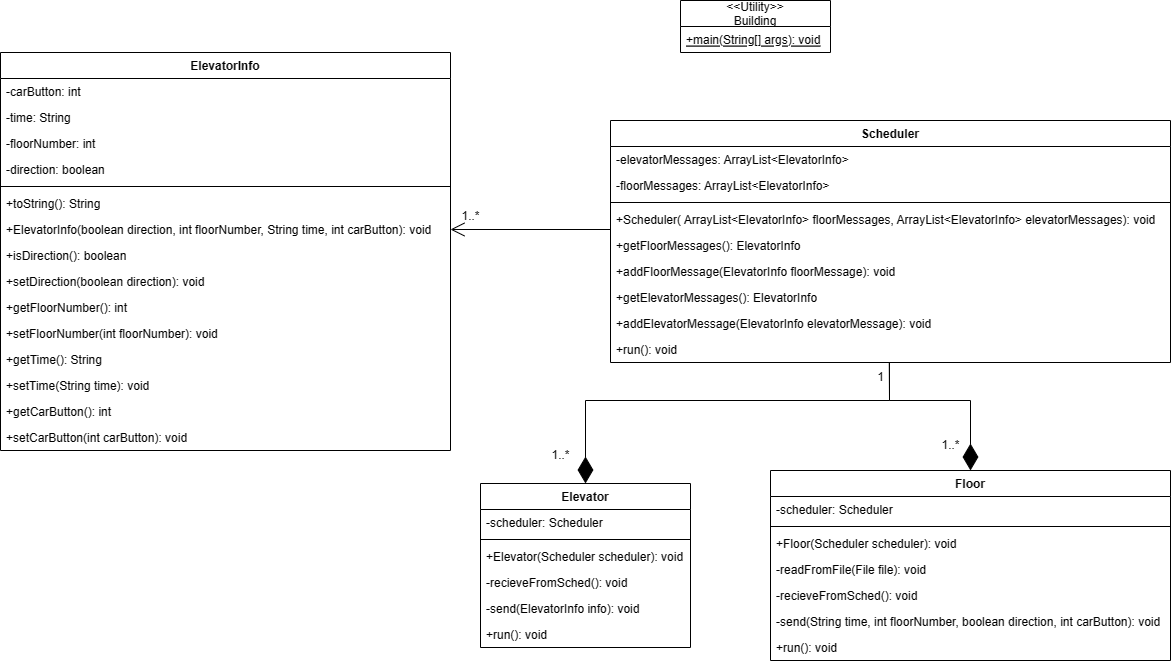

The diagram above was exported from draw.io. Its source (the exported page's mxGraphModel, read from the mxfile embedded in the PNG):
<mxGraphModel dx="2349" dy="708" grid="1" gridSize="10" guides="1" tooltips="1" connect="1" arrows="1" fold="1" page="1" pageScale="1" pageWidth="850" pageHeight="1100" math="0" shadow="0">
  <root>
    <mxCell id="0" />
    <mxCell id="1" parent="0" />
    <mxCell id="2sYNsxGHz6pe2eYIrg_Y-5" value="&lt;&lt;Utility&gt;&gt;&#10;Building" style="swimlane;fontStyle=0;childLayout=stackLayout;horizontal=1;startSize=26;fillColor=none;horizontalStack=0;resizeParent=1;resizeParentMax=0;resizeLast=0;collapsible=1;marginBottom=0;" vertex="1" parent="1">
      <mxGeometry x="350" y="50" width="150" height="52" as="geometry" />
    </mxCell>
    <mxCell id="2sYNsxGHz6pe2eYIrg_Y-6" value="+main(String[] args): void" style="text;strokeColor=none;fillColor=none;align=left;verticalAlign=top;spacingLeft=4;spacingRight=4;overflow=hidden;rotatable=0;points=[[0,0.5],[1,0.5]];portConstraint=eastwest;fontStyle=4" vertex="1" parent="2sYNsxGHz6pe2eYIrg_Y-5">
      <mxGeometry y="26" width="150" height="26" as="geometry" />
    </mxCell>
    <mxCell id="2sYNsxGHz6pe2eYIrg_Y-9" value="Scheduler" style="swimlane;fontStyle=1;align=center;verticalAlign=top;childLayout=stackLayout;horizontal=1;startSize=26;horizontalStack=0;resizeParent=1;resizeParentMax=0;resizeLast=0;collapsible=1;marginBottom=0;" vertex="1" parent="1">
      <mxGeometry x="280" y="170" width="560" height="242" as="geometry" />
    </mxCell>
    <mxCell id="2sYNsxGHz6pe2eYIrg_Y-10" value="-elevatorMessages: ArrayList&lt;ElevatorInfo&gt;" style="text;strokeColor=none;fillColor=none;align=left;verticalAlign=top;spacingLeft=4;spacingRight=4;overflow=hidden;rotatable=0;points=[[0,0.5],[1,0.5]];portConstraint=eastwest;" vertex="1" parent="2sYNsxGHz6pe2eYIrg_Y-9">
      <mxGeometry y="26" width="560" height="26" as="geometry" />
    </mxCell>
    <mxCell id="2sYNsxGHz6pe2eYIrg_Y-15" value="-floorMessages: ArrayList&lt;ElevatorInfo&gt;" style="text;strokeColor=none;fillColor=none;align=left;verticalAlign=top;spacingLeft=4;spacingRight=4;overflow=hidden;rotatable=0;points=[[0,0.5],[1,0.5]];portConstraint=eastwest;" vertex="1" parent="2sYNsxGHz6pe2eYIrg_Y-9">
      <mxGeometry y="52" width="560" height="26" as="geometry" />
    </mxCell>
    <mxCell id="2sYNsxGHz6pe2eYIrg_Y-11" value="" style="line;strokeWidth=1;fillColor=none;align=left;verticalAlign=middle;spacingTop=-1;spacingLeft=3;spacingRight=3;rotatable=0;labelPosition=right;points=[];portConstraint=eastwest;strokeColor=inherit;" vertex="1" parent="2sYNsxGHz6pe2eYIrg_Y-9">
      <mxGeometry y="78" width="560" height="8" as="geometry" />
    </mxCell>
    <mxCell id="2sYNsxGHz6pe2eYIrg_Y-12" value="+Scheduler( ArrayList&lt;ElevatorInfo&gt; floorMessages, ArrayList&lt;ElevatorInfo&gt; elevatorMessages): void" style="text;strokeColor=none;fillColor=none;align=left;verticalAlign=top;spacingLeft=4;spacingRight=4;overflow=hidden;rotatable=0;points=[[0,0.5],[1,0.5]];portConstraint=eastwest;" vertex="1" parent="2sYNsxGHz6pe2eYIrg_Y-9">
      <mxGeometry y="86" width="560" height="26" as="geometry" />
    </mxCell>
    <mxCell id="2sYNsxGHz6pe2eYIrg_Y-14" value="+getFloorMessages(): ElevatorInfo" style="text;strokeColor=none;fillColor=none;align=left;verticalAlign=top;spacingLeft=4;spacingRight=4;overflow=hidden;rotatable=0;points=[[0,0.5],[1,0.5]];portConstraint=eastwest;" vertex="1" parent="2sYNsxGHz6pe2eYIrg_Y-9">
      <mxGeometry y="112" width="560" height="26" as="geometry" />
    </mxCell>
    <mxCell id="2sYNsxGHz6pe2eYIrg_Y-13" value="+addFloorMessage(ElevatorInfo floorMessage): void" style="text;strokeColor=none;fillColor=none;align=left;verticalAlign=top;spacingLeft=4;spacingRight=4;overflow=hidden;rotatable=0;points=[[0,0.5],[1,0.5]];portConstraint=eastwest;" vertex="1" parent="2sYNsxGHz6pe2eYIrg_Y-9">
      <mxGeometry y="138" width="560" height="26" as="geometry" />
    </mxCell>
    <mxCell id="2sYNsxGHz6pe2eYIrg_Y-18" value="+getElevatorMessages(): ElevatorInfo" style="text;strokeColor=none;fillColor=none;align=left;verticalAlign=top;spacingLeft=4;spacingRight=4;overflow=hidden;rotatable=0;points=[[0,0.5],[1,0.5]];portConstraint=eastwest;" vertex="1" parent="2sYNsxGHz6pe2eYIrg_Y-9">
      <mxGeometry y="164" width="560" height="26" as="geometry" />
    </mxCell>
    <mxCell id="2sYNsxGHz6pe2eYIrg_Y-17" value="+addElevatorMessage(ElevatorInfo elevatorMessage): void" style="text;strokeColor=none;fillColor=none;align=left;verticalAlign=top;spacingLeft=4;spacingRight=4;overflow=hidden;rotatable=0;points=[[0,0.5],[1,0.5]];portConstraint=eastwest;" vertex="1" parent="2sYNsxGHz6pe2eYIrg_Y-9">
      <mxGeometry y="190" width="560" height="26" as="geometry" />
    </mxCell>
    <mxCell id="2sYNsxGHz6pe2eYIrg_Y-16" value="+run(): void" style="text;strokeColor=none;fillColor=none;align=left;verticalAlign=top;spacingLeft=4;spacingRight=4;overflow=hidden;rotatable=0;points=[[0,0.5],[1,0.5]];portConstraint=eastwest;" vertex="1" parent="2sYNsxGHz6pe2eYIrg_Y-9">
      <mxGeometry y="216" width="560" height="26" as="geometry" />
    </mxCell>
    <mxCell id="2sYNsxGHz6pe2eYIrg_Y-19" value="ElevatorInfo" style="swimlane;fontStyle=1;align=center;verticalAlign=top;childLayout=stackLayout;horizontal=1;startSize=26;horizontalStack=0;resizeParent=1;resizeParentMax=0;resizeLast=0;collapsible=1;marginBottom=0;" vertex="1" parent="1">
      <mxGeometry x="-330" y="102" width="450" height="398" as="geometry" />
    </mxCell>
    <mxCell id="2sYNsxGHz6pe2eYIrg_Y-20" value="-carButton: int" style="text;strokeColor=none;fillColor=none;align=left;verticalAlign=top;spacingLeft=4;spacingRight=4;overflow=hidden;rotatable=0;points=[[0,0.5],[1,0.5]];portConstraint=eastwest;" vertex="1" parent="2sYNsxGHz6pe2eYIrg_Y-19">
      <mxGeometry y="26" width="450" height="26" as="geometry" />
    </mxCell>
    <mxCell id="2sYNsxGHz6pe2eYIrg_Y-31" value="-time: String" style="text;strokeColor=none;fillColor=none;align=left;verticalAlign=top;spacingLeft=4;spacingRight=4;overflow=hidden;rotatable=0;points=[[0,0.5],[1,0.5]];portConstraint=eastwest;" vertex="1" parent="2sYNsxGHz6pe2eYIrg_Y-19">
      <mxGeometry y="52" width="450" height="26" as="geometry" />
    </mxCell>
    <mxCell id="2sYNsxGHz6pe2eYIrg_Y-32" value="-floorNumber: int" style="text;strokeColor=none;fillColor=none;align=left;verticalAlign=top;spacingLeft=4;spacingRight=4;overflow=hidden;rotatable=0;points=[[0,0.5],[1,0.5]];portConstraint=eastwest;" vertex="1" parent="2sYNsxGHz6pe2eYIrg_Y-19">
      <mxGeometry y="78" width="450" height="26" as="geometry" />
    </mxCell>
    <mxCell id="2sYNsxGHz6pe2eYIrg_Y-34" value="-direction: boolean" style="text;strokeColor=none;fillColor=none;align=left;verticalAlign=top;spacingLeft=4;spacingRight=4;overflow=hidden;rotatable=0;points=[[0,0.5],[1,0.5]];portConstraint=eastwest;" vertex="1" parent="2sYNsxGHz6pe2eYIrg_Y-19">
      <mxGeometry y="104" width="450" height="26" as="geometry" />
    </mxCell>
    <mxCell id="2sYNsxGHz6pe2eYIrg_Y-21" value="" style="line;strokeWidth=1;fillColor=none;align=left;verticalAlign=middle;spacingTop=-1;spacingLeft=3;spacingRight=3;rotatable=0;labelPosition=right;points=[];portConstraint=eastwest;strokeColor=inherit;" vertex="1" parent="2sYNsxGHz6pe2eYIrg_Y-19">
      <mxGeometry y="130" width="450" height="8" as="geometry" />
    </mxCell>
    <mxCell id="2sYNsxGHz6pe2eYIrg_Y-33" value="+toString(): String" style="text;strokeColor=none;fillColor=none;align=left;verticalAlign=top;spacingLeft=4;spacingRight=4;overflow=hidden;rotatable=0;points=[[0,0.5],[1,0.5]];portConstraint=eastwest;" vertex="1" parent="2sYNsxGHz6pe2eYIrg_Y-19">
      <mxGeometry y="138" width="450" height="26" as="geometry" />
    </mxCell>
    <mxCell id="2sYNsxGHz6pe2eYIrg_Y-42" value="+ElevatorInfo(boolean direction, int floorNumber, String time, int carButton): void" style="text;strokeColor=none;fillColor=none;align=left;verticalAlign=top;spacingLeft=4;spacingRight=4;overflow=hidden;rotatable=0;points=[[0,0.5],[1,0.5]];portConstraint=eastwest;" vertex="1" parent="2sYNsxGHz6pe2eYIrg_Y-19">
      <mxGeometry y="164" width="450" height="26" as="geometry" />
    </mxCell>
    <mxCell id="2sYNsxGHz6pe2eYIrg_Y-39" value="+isDirection(): boolean" style="text;strokeColor=none;fillColor=none;align=left;verticalAlign=top;spacingLeft=4;spacingRight=4;overflow=hidden;rotatable=0;points=[[0,0.5],[1,0.5]];portConstraint=eastwest;" vertex="1" parent="2sYNsxGHz6pe2eYIrg_Y-19">
      <mxGeometry y="190" width="450" height="26" as="geometry" />
    </mxCell>
    <mxCell id="2sYNsxGHz6pe2eYIrg_Y-35" value="+setDirection(boolean direction): void" style="text;strokeColor=none;fillColor=none;align=left;verticalAlign=top;spacingLeft=4;spacingRight=4;overflow=hidden;rotatable=0;points=[[0,0.5],[1,0.5]];portConstraint=eastwest;" vertex="1" parent="2sYNsxGHz6pe2eYIrg_Y-19">
      <mxGeometry y="216" width="450" height="26" as="geometry" />
    </mxCell>
    <mxCell id="2sYNsxGHz6pe2eYIrg_Y-37" value="+getFloorNumber(): int" style="text;strokeColor=none;fillColor=none;align=left;verticalAlign=top;spacingLeft=4;spacingRight=4;overflow=hidden;rotatable=0;points=[[0,0.5],[1,0.5]];portConstraint=eastwest;" vertex="1" parent="2sYNsxGHz6pe2eYIrg_Y-19">
      <mxGeometry y="242" width="450" height="26" as="geometry" />
    </mxCell>
    <mxCell id="2sYNsxGHz6pe2eYIrg_Y-36" value="+setFloorNumber(int floorNumber): void" style="text;strokeColor=none;fillColor=none;align=left;verticalAlign=top;spacingLeft=4;spacingRight=4;overflow=hidden;rotatable=0;points=[[0,0.5],[1,0.5]];portConstraint=eastwest;" vertex="1" parent="2sYNsxGHz6pe2eYIrg_Y-19">
      <mxGeometry y="268" width="450" height="26" as="geometry" />
    </mxCell>
    <mxCell id="2sYNsxGHz6pe2eYIrg_Y-38" value="+getTime(): String" style="text;strokeColor=none;fillColor=none;align=left;verticalAlign=top;spacingLeft=4;spacingRight=4;overflow=hidden;rotatable=0;points=[[0,0.5],[1,0.5]];portConstraint=eastwest;" vertex="1" parent="2sYNsxGHz6pe2eYIrg_Y-19">
      <mxGeometry y="294" width="450" height="26" as="geometry" />
    </mxCell>
    <mxCell id="2sYNsxGHz6pe2eYIrg_Y-41" value="+setTime(String time): void" style="text;strokeColor=none;fillColor=none;align=left;verticalAlign=top;spacingLeft=4;spacingRight=4;overflow=hidden;rotatable=0;points=[[0,0.5],[1,0.5]];portConstraint=eastwest;" vertex="1" parent="2sYNsxGHz6pe2eYIrg_Y-19">
      <mxGeometry y="320" width="450" height="26" as="geometry" />
    </mxCell>
    <mxCell id="2sYNsxGHz6pe2eYIrg_Y-40" value="+getCarButton(): int" style="text;strokeColor=none;fillColor=none;align=left;verticalAlign=top;spacingLeft=4;spacingRight=4;overflow=hidden;rotatable=0;points=[[0,0.5],[1,0.5]];portConstraint=eastwest;" vertex="1" parent="2sYNsxGHz6pe2eYIrg_Y-19">
      <mxGeometry y="346" width="450" height="26" as="geometry" />
    </mxCell>
    <mxCell id="2sYNsxGHz6pe2eYIrg_Y-22" value="+setCarButton(int carButton): void" style="text;strokeColor=none;fillColor=none;align=left;verticalAlign=top;spacingLeft=4;spacingRight=4;overflow=hidden;rotatable=0;points=[[0,0.5],[1,0.5]];portConstraint=eastwest;" vertex="1" parent="2sYNsxGHz6pe2eYIrg_Y-19">
      <mxGeometry y="372" width="450" height="26" as="geometry" />
    </mxCell>
    <mxCell id="2sYNsxGHz6pe2eYIrg_Y-23" value="Elevator" style="swimlane;fontStyle=1;align=center;verticalAlign=top;childLayout=stackLayout;horizontal=1;startSize=26;horizontalStack=0;resizeParent=1;resizeParentMax=0;resizeLast=0;collapsible=1;marginBottom=0;" vertex="1" parent="1">
      <mxGeometry x="150" y="533" width="210" height="164" as="geometry" />
    </mxCell>
    <mxCell id="2sYNsxGHz6pe2eYIrg_Y-24" value="-scheduler: Scheduler" style="text;strokeColor=none;fillColor=none;align=left;verticalAlign=top;spacingLeft=4;spacingRight=4;overflow=hidden;rotatable=0;points=[[0,0.5],[1,0.5]];portConstraint=eastwest;" vertex="1" parent="2sYNsxGHz6pe2eYIrg_Y-23">
      <mxGeometry y="26" width="210" height="26" as="geometry" />
    </mxCell>
    <mxCell id="2sYNsxGHz6pe2eYIrg_Y-25" value="" style="line;strokeWidth=1;fillColor=none;align=left;verticalAlign=middle;spacingTop=-1;spacingLeft=3;spacingRight=3;rotatable=0;labelPosition=right;points=[];portConstraint=eastwest;strokeColor=inherit;" vertex="1" parent="2sYNsxGHz6pe2eYIrg_Y-23">
      <mxGeometry y="52" width="210" height="8" as="geometry" />
    </mxCell>
    <mxCell id="2sYNsxGHz6pe2eYIrg_Y-26" value="+Elevator(Scheduler scheduler): void" style="text;strokeColor=none;fillColor=none;align=left;verticalAlign=top;spacingLeft=4;spacingRight=4;overflow=hidden;rotatable=0;points=[[0,0.5],[1,0.5]];portConstraint=eastwest;" vertex="1" parent="2sYNsxGHz6pe2eYIrg_Y-23">
      <mxGeometry y="60" width="210" height="26" as="geometry" />
    </mxCell>
    <mxCell id="2sYNsxGHz6pe2eYIrg_Y-49" value="-recieveFromSched(): void" style="text;strokeColor=none;fillColor=none;align=left;verticalAlign=top;spacingLeft=4;spacingRight=4;overflow=hidden;rotatable=0;points=[[0,0.5],[1,0.5]];portConstraint=eastwest;" vertex="1" parent="2sYNsxGHz6pe2eYIrg_Y-23">
      <mxGeometry y="86" width="210" height="26" as="geometry" />
    </mxCell>
    <mxCell id="2sYNsxGHz6pe2eYIrg_Y-48" value="-send(ElevatorInfo info): void" style="text;strokeColor=none;fillColor=none;align=left;verticalAlign=top;spacingLeft=4;spacingRight=4;overflow=hidden;rotatable=0;points=[[0,0.5],[1,0.5]];portConstraint=eastwest;" vertex="1" parent="2sYNsxGHz6pe2eYIrg_Y-23">
      <mxGeometry y="112" width="210" height="26" as="geometry" />
    </mxCell>
    <mxCell id="2sYNsxGHz6pe2eYIrg_Y-47" value="+run(): void" style="text;strokeColor=none;fillColor=none;align=left;verticalAlign=top;spacingLeft=4;spacingRight=4;overflow=hidden;rotatable=0;points=[[0,0.5],[1,0.5]];portConstraint=eastwest;" vertex="1" parent="2sYNsxGHz6pe2eYIrg_Y-23">
      <mxGeometry y="138" width="210" height="26" as="geometry" />
    </mxCell>
    <mxCell id="2sYNsxGHz6pe2eYIrg_Y-27" value="Floor" style="swimlane;fontStyle=1;align=center;verticalAlign=top;childLayout=stackLayout;horizontal=1;startSize=26;horizontalStack=0;resizeParent=1;resizeParentMax=0;resizeLast=0;collapsible=1;marginBottom=0;" vertex="1" parent="1">
      <mxGeometry x="440" y="520" width="400" height="190" as="geometry" />
    </mxCell>
    <mxCell id="2sYNsxGHz6pe2eYIrg_Y-28" value="-scheduler: Scheduler" style="text;strokeColor=none;fillColor=none;align=left;verticalAlign=top;spacingLeft=4;spacingRight=4;overflow=hidden;rotatable=0;points=[[0,0.5],[1,0.5]];portConstraint=eastwest;" vertex="1" parent="2sYNsxGHz6pe2eYIrg_Y-27">
      <mxGeometry y="26" width="400" height="26" as="geometry" />
    </mxCell>
    <mxCell id="2sYNsxGHz6pe2eYIrg_Y-29" value="" style="line;strokeWidth=1;fillColor=none;align=left;verticalAlign=middle;spacingTop=-1;spacingLeft=3;spacingRight=3;rotatable=0;labelPosition=right;points=[];portConstraint=eastwest;strokeColor=inherit;" vertex="1" parent="2sYNsxGHz6pe2eYIrg_Y-27">
      <mxGeometry y="52" width="400" height="8" as="geometry" />
    </mxCell>
    <mxCell id="2sYNsxGHz6pe2eYIrg_Y-30" value="+Floor(Scheduler scheduler): void" style="text;strokeColor=none;fillColor=none;align=left;verticalAlign=top;spacingLeft=4;spacingRight=4;overflow=hidden;rotatable=0;points=[[0,0.5],[1,0.5]];portConstraint=eastwest;" vertex="1" parent="2sYNsxGHz6pe2eYIrg_Y-27">
      <mxGeometry y="60" width="400" height="26" as="geometry" />
    </mxCell>
    <mxCell id="2sYNsxGHz6pe2eYIrg_Y-46" value="-readFromFile(File file): void" style="text;strokeColor=none;fillColor=none;align=left;verticalAlign=top;spacingLeft=4;spacingRight=4;overflow=hidden;rotatable=0;points=[[0,0.5],[1,0.5]];portConstraint=eastwest;" vertex="1" parent="2sYNsxGHz6pe2eYIrg_Y-27">
      <mxGeometry y="86" width="400" height="26" as="geometry" />
    </mxCell>
    <mxCell id="2sYNsxGHz6pe2eYIrg_Y-45" value="-recieveFromSched(): void" style="text;strokeColor=none;fillColor=none;align=left;verticalAlign=top;spacingLeft=4;spacingRight=4;overflow=hidden;rotatable=0;points=[[0,0.5],[1,0.5]];portConstraint=eastwest;" vertex="1" parent="2sYNsxGHz6pe2eYIrg_Y-27">
      <mxGeometry y="112" width="400" height="26" as="geometry" />
    </mxCell>
    <mxCell id="2sYNsxGHz6pe2eYIrg_Y-43" value="-send(String time, int floorNumber, boolean direction, int carButton): void" style="text;strokeColor=none;fillColor=none;align=left;verticalAlign=top;spacingLeft=4;spacingRight=4;overflow=hidden;rotatable=0;points=[[0,0.5],[1,0.5]];portConstraint=eastwest;" vertex="1" parent="2sYNsxGHz6pe2eYIrg_Y-27">
      <mxGeometry y="138" width="400" height="26" as="geometry" />
    </mxCell>
    <mxCell id="2sYNsxGHz6pe2eYIrg_Y-44" value="+run(): void" style="text;strokeColor=none;fillColor=none;align=left;verticalAlign=top;spacingLeft=4;spacingRight=4;overflow=hidden;rotatable=0;points=[[0,0.5],[1,0.5]];portConstraint=eastwest;" vertex="1" parent="2sYNsxGHz6pe2eYIrg_Y-27">
      <mxGeometry y="164" width="400" height="26" as="geometry" />
    </mxCell>
    <mxCell id="2sYNsxGHz6pe2eYIrg_Y-50" value="" style="endArrow=diamondThin;endFill=1;endSize=24;html=1;rounded=0;exitX=0.498;exitY=0.99;exitDx=0;exitDy=0;exitPerimeter=0;entryX=0.5;entryY=0;entryDx=0;entryDy=0;" edge="1" parent="1" source="2sYNsxGHz6pe2eYIrg_Y-16" target="2sYNsxGHz6pe2eYIrg_Y-27">
      <mxGeometry width="160" relative="1" as="geometry">
        <mxPoint x="210" y="380" as="sourcePoint" />
        <mxPoint x="760" y="500" as="targetPoint" />
        <Array as="points">
          <mxPoint x="559" y="450" />
          <mxPoint x="640" y="450" />
        </Array>
      </mxGeometry>
    </mxCell>
    <mxCell id="2sYNsxGHz6pe2eYIrg_Y-51" value="" style="endArrow=diamondThin;endFill=1;endSize=24;html=1;rounded=0;exitX=0.498;exitY=1.025;exitDx=0;exitDy=0;exitPerimeter=0;entryX=0.5;entryY=0;entryDx=0;entryDy=0;" edge="1" parent="1" source="2sYNsxGHz6pe2eYIrg_Y-16" target="2sYNsxGHz6pe2eYIrg_Y-23">
      <mxGeometry width="160" relative="1" as="geometry">
        <mxPoint x="210" y="380" as="sourcePoint" />
        <mxPoint x="300" y="480" as="targetPoint" />
        <Array as="points">
          <mxPoint x="559" y="450" />
          <mxPoint x="255" y="450" />
        </Array>
      </mxGeometry>
    </mxCell>
    <mxCell id="2sYNsxGHz6pe2eYIrg_Y-54" value="" style="endArrow=open;endFill=1;endSize=12;html=1;rounded=0;entryX=1;entryY=0.5;entryDx=0;entryDy=0;" edge="1" parent="1" target="2sYNsxGHz6pe2eYIrg_Y-42">
      <mxGeometry width="160" relative="1" as="geometry">
        <mxPoint x="280" y="279" as="sourcePoint" />
        <mxPoint x="370" y="380" as="targetPoint" />
      </mxGeometry>
    </mxCell>
    <mxCell id="2sYNsxGHz6pe2eYIrg_Y-55" value="1..*" style="text;html=1;align=center;verticalAlign=middle;resizable=0;points=[];autosize=1;strokeColor=none;fillColor=none;" vertex="1" parent="1">
      <mxGeometry x="120" y="251" width="40" height="30" as="geometry" />
    </mxCell>
    <mxCell id="2sYNsxGHz6pe2eYIrg_Y-56" value="1" style="text;html=1;align=center;verticalAlign=middle;resizable=0;points=[];autosize=1;strokeColor=none;fillColor=none;" vertex="1" parent="1">
      <mxGeometry x="535" y="412" width="30" height="30" as="geometry" />
    </mxCell>
    <mxCell id="2sYNsxGHz6pe2eYIrg_Y-57" value="1..*" style="text;html=1;align=center;verticalAlign=middle;resizable=0;points=[];autosize=1;strokeColor=none;fillColor=none;" vertex="1" parent="1">
      <mxGeometry x="210" y="490" width="40" height="30" as="geometry" />
    </mxCell>
    <mxCell id="2sYNsxGHz6pe2eYIrg_Y-58" value="1..*" style="text;html=1;align=center;verticalAlign=middle;resizable=0;points=[];autosize=1;strokeColor=none;fillColor=none;" vertex="1" parent="1">
      <mxGeometry x="600" y="480" width="40" height="30" as="geometry" />
    </mxCell>
  </root>
</mxGraphModel>